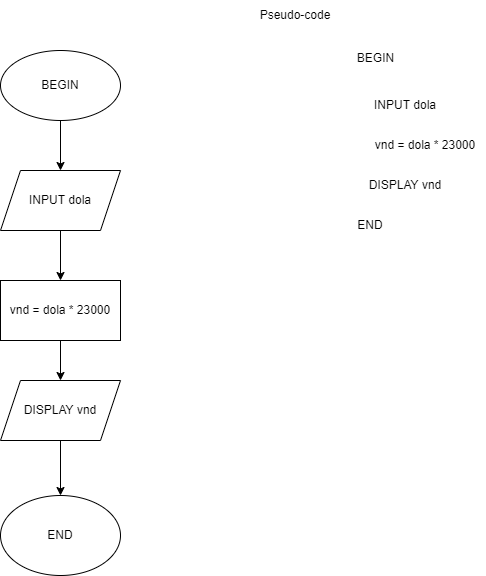

The diagram above was exported from draw.io. Its source (the exported page's mxGraphModel, read from the mxfile embedded in the PNG):
<mxGraphModel dx="868" dy="482" grid="1" gridSize="10" guides="1" tooltips="1" connect="1" arrows="1" fold="1" page="1" pageScale="1" pageWidth="827" pageHeight="1169" math="0" shadow="0">
  <root>
    <mxCell id="WIyWlLk6GJQsqaUBKTNV-0" />
    <mxCell id="WIyWlLk6GJQsqaUBKTNV-1" parent="WIyWlLk6GJQsqaUBKTNV-0" />
    <mxCell id="OcnW28pt2dENBrXa5UdF-5" value="" style="edgeStyle=orthogonalEdgeStyle;rounded=0;orthogonalLoop=1;jettySize=auto;html=1;" parent="WIyWlLk6GJQsqaUBKTNV-1" source="OcnW28pt2dENBrXa5UdF-0" target="OcnW28pt2dENBrXa5UdF-1" edge="1">
      <mxGeometry relative="1" as="geometry" />
    </mxCell>
    <mxCell id="OcnW28pt2dENBrXa5UdF-0" value="BEGIN" style="ellipse;whiteSpace=wrap;html=1;" parent="WIyWlLk6GJQsqaUBKTNV-1" vertex="1">
      <mxGeometry x="220" y="60" width="120" height="70" as="geometry" />
    </mxCell>
    <mxCell id="OcnW28pt2dENBrXa5UdF-6" value="" style="edgeStyle=orthogonalEdgeStyle;rounded=0;orthogonalLoop=1;jettySize=auto;html=1;" parent="WIyWlLk6GJQsqaUBKTNV-1" source="OcnW28pt2dENBrXa5UdF-1" target="OcnW28pt2dENBrXa5UdF-2" edge="1">
      <mxGeometry relative="1" as="geometry" />
    </mxCell>
    <mxCell id="OcnW28pt2dENBrXa5UdF-1" value="INPUT dola" style="shape=parallelogram;perimeter=parallelogramPerimeter;whiteSpace=wrap;html=1;fixedSize=1;" parent="WIyWlLk6GJQsqaUBKTNV-1" vertex="1">
      <mxGeometry x="220" y="180" width="120" height="60" as="geometry" />
    </mxCell>
    <mxCell id="OcnW28pt2dENBrXa5UdF-9" value="" style="edgeStyle=orthogonalEdgeStyle;rounded=0;orthogonalLoop=1;jettySize=auto;html=1;" parent="WIyWlLk6GJQsqaUBKTNV-1" source="OcnW28pt2dENBrXa5UdF-2" target="OcnW28pt2dENBrXa5UdF-3" edge="1">
      <mxGeometry relative="1" as="geometry" />
    </mxCell>
    <mxCell id="OcnW28pt2dENBrXa5UdF-2" value="vnd = dola * 23000" style="rounded=0;whiteSpace=wrap;html=1;" parent="WIyWlLk6GJQsqaUBKTNV-1" vertex="1">
      <mxGeometry x="220" y="290" width="120" height="60" as="geometry" />
    </mxCell>
    <mxCell id="OcnW28pt2dENBrXa5UdF-10" value="" style="edgeStyle=orthogonalEdgeStyle;rounded=0;orthogonalLoop=1;jettySize=auto;html=1;" parent="WIyWlLk6GJQsqaUBKTNV-1" source="OcnW28pt2dENBrXa5UdF-3" target="OcnW28pt2dENBrXa5UdF-4" edge="1">
      <mxGeometry relative="1" as="geometry" />
    </mxCell>
    <mxCell id="OcnW28pt2dENBrXa5UdF-3" value="DISPLAY vnd" style="shape=parallelogram;perimeter=parallelogramPerimeter;whiteSpace=wrap;html=1;fixedSize=1;" parent="WIyWlLk6GJQsqaUBKTNV-1" vertex="1">
      <mxGeometry x="220" y="390" width="120" height="60" as="geometry" />
    </mxCell>
    <mxCell id="OcnW28pt2dENBrXa5UdF-4" value="END" style="ellipse;whiteSpace=wrap;html=1;" parent="WIyWlLk6GJQsqaUBKTNV-1" vertex="1">
      <mxGeometry x="220" y="505" width="120" height="80" as="geometry" />
    </mxCell>
    <mxCell id="OcnW28pt2dENBrXa5UdF-11" value="BEGIN&lt;br&gt;&lt;br&gt;" style="text;html=1;align=center;verticalAlign=middle;resizable=0;points=[];autosize=1;strokeColor=none;fillColor=none;" parent="WIyWlLk6GJQsqaUBKTNV-1" vertex="1">
      <mxGeometry x="570" y="60" width="50" height="30" as="geometry" />
    </mxCell>
    <mxCell id="OcnW28pt2dENBrXa5UdF-12" value="vnd = dola * 23000" style="text;html=1;strokeColor=none;fillColor=none;align=center;verticalAlign=middle;whiteSpace=wrap;rounded=0;" parent="WIyWlLk6GJQsqaUBKTNV-1" vertex="1">
      <mxGeometry x="585" y="140" width="120" height="30" as="geometry" />
    </mxCell>
    <mxCell id="OcnW28pt2dENBrXa5UdF-13" value="INPUT dola" style="text;html=1;strokeColor=none;fillColor=none;align=center;verticalAlign=middle;whiteSpace=wrap;rounded=0;" parent="WIyWlLk6GJQsqaUBKTNV-1" vertex="1">
      <mxGeometry x="580" y="100" width="90" height="30" as="geometry" />
    </mxCell>
    <mxCell id="OcnW28pt2dENBrXa5UdF-15" value="DISPLAY vnd" style="text;html=1;strokeColor=none;fillColor=none;align=center;verticalAlign=middle;whiteSpace=wrap;rounded=0;" parent="WIyWlLk6GJQsqaUBKTNV-1" vertex="1">
      <mxGeometry x="570" y="180" width="110" height="30" as="geometry" />
    </mxCell>
    <mxCell id="OcnW28pt2dENBrXa5UdF-16" value="END" style="text;html=1;strokeColor=none;fillColor=none;align=center;verticalAlign=middle;whiteSpace=wrap;rounded=0;" parent="WIyWlLk6GJQsqaUBKTNV-1" vertex="1">
      <mxGeometry x="560" y="220" width="60" height="30" as="geometry" />
    </mxCell>
    <mxCell id="Iiw1XzUvwKw2rHVaKsek-0" value="Pseudo-code" style="text;html=1;strokeColor=none;fillColor=none;align=center;verticalAlign=middle;whiteSpace=wrap;rounded=0;" vertex="1" parent="WIyWlLk6GJQsqaUBKTNV-1">
      <mxGeometry x="470" y="10" width="90" height="30" as="geometry" />
    </mxCell>
  </root>
</mxGraphModel>